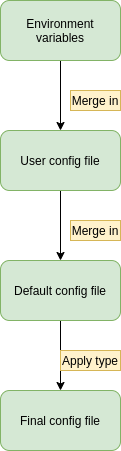

The diagram above was exported from draw.io. Its source (the exported page's mxGraphModel, read from the mxfile embedded in the PNG):
<mxGraphModel dx="864" dy="474" grid="1" gridSize="10" guides="1" tooltips="1" connect="1" arrows="1" fold="1" page="1" pageScale="1" pageWidth="827" pageHeight="1169" math="0" shadow="0">
  <root>
    <mxCell id="0" />
    <mxCell id="1" parent="0" />
    <mxCell id="VdwZG5e9CmdTcUEqiQi0-6" value="" style="edgeStyle=orthogonalEdgeStyle;rounded=0;orthogonalLoop=1;jettySize=auto;html=1;" edge="1" parent="1" source="VdwZG5e9CmdTcUEqiQi0-1" target="VdwZG5e9CmdTcUEqiQi0-3">
      <mxGeometry relative="1" as="geometry" />
    </mxCell>
    <mxCell id="VdwZG5e9CmdTcUEqiQi0-1" value="User config file" style="rounded=1;whiteSpace=wrap;html=1;fillColor=#d5e8d4;strokeColor=#82b366;" vertex="1" parent="1">
      <mxGeometry y="130" width="120" height="60" as="geometry" />
    </mxCell>
    <mxCell id="VdwZG5e9CmdTcUEqiQi0-5" value="" style="edgeStyle=orthogonalEdgeStyle;rounded=0;orthogonalLoop=1;jettySize=auto;html=1;" edge="1" parent="1" source="VdwZG5e9CmdTcUEqiQi0-2" target="VdwZG5e9CmdTcUEqiQi0-1">
      <mxGeometry relative="1" as="geometry" />
    </mxCell>
    <mxCell id="VdwZG5e9CmdTcUEqiQi0-2" value="Environment variables" style="rounded=1;whiteSpace=wrap;html=1;fillColor=#d5e8d4;strokeColor=#82b366;" vertex="1" parent="1">
      <mxGeometry width="120" height="60" as="geometry" />
    </mxCell>
    <mxCell id="VdwZG5e9CmdTcUEqiQi0-14" value="" style="edgeStyle=orthogonalEdgeStyle;rounded=0;orthogonalLoop=1;jettySize=auto;html=1;" edge="1" parent="1" source="VdwZG5e9CmdTcUEqiQi0-3" target="VdwZG5e9CmdTcUEqiQi0-4">
      <mxGeometry relative="1" as="geometry" />
    </mxCell>
    <mxCell id="VdwZG5e9CmdTcUEqiQi0-3" value="Default config file" style="rounded=1;whiteSpace=wrap;html=1;fillColor=#d5e8d4;strokeColor=#82b366;" vertex="1" parent="1">
      <mxGeometry y="260" width="120" height="60" as="geometry" />
    </mxCell>
    <mxCell id="VdwZG5e9CmdTcUEqiQi0-4" value="Final config file" style="rounded=1;whiteSpace=wrap;html=1;fillColor=#d5e8d4;strokeColor=#82b366;" vertex="1" parent="1">
      <mxGeometry y="390" width="120" height="60" as="geometry" />
    </mxCell>
    <mxCell id="VdwZG5e9CmdTcUEqiQi0-8" value="Merge in" style="text;html=1;strokeColor=#d6b656;fillColor=#fff2cc;align=center;verticalAlign=middle;whiteSpace=wrap;rounded=0;" vertex="1" parent="1">
      <mxGeometry x="70" y="90" width="50" height="20" as="geometry" />
    </mxCell>
    <mxCell id="VdwZG5e9CmdTcUEqiQi0-9" value="Merge in" style="text;html=1;strokeColor=#d6b656;fillColor=#fff2cc;align=center;verticalAlign=middle;whiteSpace=wrap;rounded=0;" vertex="1" parent="1">
      <mxGeometry x="70" y="220" width="50" height="20" as="geometry" />
    </mxCell>
    <mxCell id="VdwZG5e9CmdTcUEqiQi0-16" value="Apply type" style="text;html=1;strokeColor=#d6b656;fillColor=#fff2cc;align=center;verticalAlign=middle;whiteSpace=wrap;rounded=0;" vertex="1" parent="1">
      <mxGeometry x="60" y="350" width="60" height="20" as="geometry" />
    </mxCell>
  </root>
</mxGraphModel>